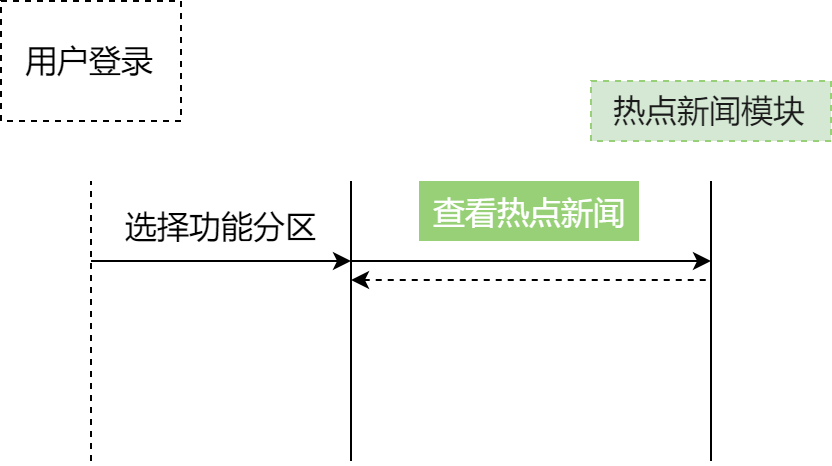

The diagram above was exported from draw.io. Its source (the exported page's mxGraphModel, read from the mxfile embedded in the PNG):
<mxGraphModel dx="1261" dy="932" grid="1" gridSize="10" guides="1" tooltips="1" connect="1" arrows="1" fold="1" page="1" pageScale="1" pageWidth="827" pageHeight="1169" math="0" shadow="0">
  <root>
    <mxCell id="0" />
    <mxCell id="1" parent="0" />
    <mxCell id="JBw9uPX-bLe68wLzSXSp-6" value="" style="endArrow=none;html=1;fillColor=#60a917;strokeColor=#000000;fontSize=16;" parent="1" edge="1">
      <mxGeometry width="50" height="50" relative="1" as="geometry">
        <mxPoint x="390" y="300" as="sourcePoint" />
        <mxPoint x="390" y="160" as="targetPoint" />
      </mxGeometry>
    </mxCell>
    <mxCell id="JBw9uPX-bLe68wLzSXSp-1" value="" style="endArrow=none;html=1;dashed=1;fontSize=16;" parent="1" edge="1">
      <mxGeometry width="50" height="50" relative="1" as="geometry">
        <mxPoint x="80" y="300" as="sourcePoint" />
        <mxPoint x="80" y="160" as="targetPoint" />
      </mxGeometry>
    </mxCell>
    <mxCell id="JBw9uPX-bLe68wLzSXSp-2" value="" style="endArrow=none;html=1;fontSize=16;" parent="1" edge="1">
      <mxGeometry width="50" height="50" relative="1" as="geometry">
        <mxPoint x="210" y="300" as="sourcePoint" />
        <mxPoint x="210" y="160" as="targetPoint" />
      </mxGeometry>
    </mxCell>
    <mxCell id="JBw9uPX-bLe68wLzSXSp-3" value="用户登录" style="rounded=0;whiteSpace=wrap;html=1;dashed=1;fontSize=16;" parent="1" vertex="1">
      <mxGeometry x="35" y="70" width="90" height="60" as="geometry" />
    </mxCell>
    <mxCell id="JBw9uPX-bLe68wLzSXSp-4" value="" style="endArrow=classic;html=1;fontSize=16;" parent="1" edge="1">
      <mxGeometry width="50" height="50" relative="1" as="geometry">
        <mxPoint x="80" y="200" as="sourcePoint" />
        <mxPoint x="210" y="200" as="targetPoint" />
      </mxGeometry>
    </mxCell>
    <mxCell id="JBw9uPX-bLe68wLzSXSp-5" value="选择功能分区" style="text;html=1;strokeColor=none;fillColor=none;align=center;verticalAlign=middle;whiteSpace=wrap;rounded=0;dashed=1;fontSize=16;" parent="1" vertex="1">
      <mxGeometry x="80" y="170" width="130" height="25" as="geometry" />
    </mxCell>
    <mxCell id="JBw9uPX-bLe68wLzSXSp-7" value="热点新闻模块" style="text;html=1;strokeColor=#97D077;fillColor=#D5E8D4;align=center;verticalAlign=middle;whiteSpace=wrap;rounded=0;dashed=1;fontColor=#1A1A1A;fontSize=16;" parent="1" vertex="1">
      <mxGeometry x="330" y="110" width="120" height="30" as="geometry" />
    </mxCell>
    <mxCell id="JBw9uPX-bLe68wLzSXSp-10" value="" style="endArrow=classic;html=1;fontSize=16;" parent="1" edge="1">
      <mxGeometry width="50" height="50" relative="1" as="geometry">
        <mxPoint x="210" y="200" as="sourcePoint" />
        <mxPoint x="390" y="200" as="targetPoint" />
      </mxGeometry>
    </mxCell>
    <mxCell id="JBw9uPX-bLe68wLzSXSp-11" value="查看热点新闻" style="text;html=1;strokeColor=none;fillColor=#97D077;align=center;verticalAlign=middle;whiteSpace=wrap;rounded=0;dashed=1;fontColor=#ffffff;fontSize=16;" parent="1" vertex="1">
      <mxGeometry x="244" y="160" width="110" height="30" as="geometry" />
    </mxCell>
    <mxCell id="JBw9uPX-bLe68wLzSXSp-14" value="" style="endArrow=none;html=1;startArrow=classic;startFill=1;endFill=0;dashed=1;fontSize=16;" parent="1" edge="1">
      <mxGeometry width="50" height="50" relative="1" as="geometry">
        <mxPoint x="210" y="209.5" as="sourcePoint" />
        <mxPoint x="390" y="209.5" as="targetPoint" />
      </mxGeometry>
    </mxCell>
  </root>
</mxGraphModel>